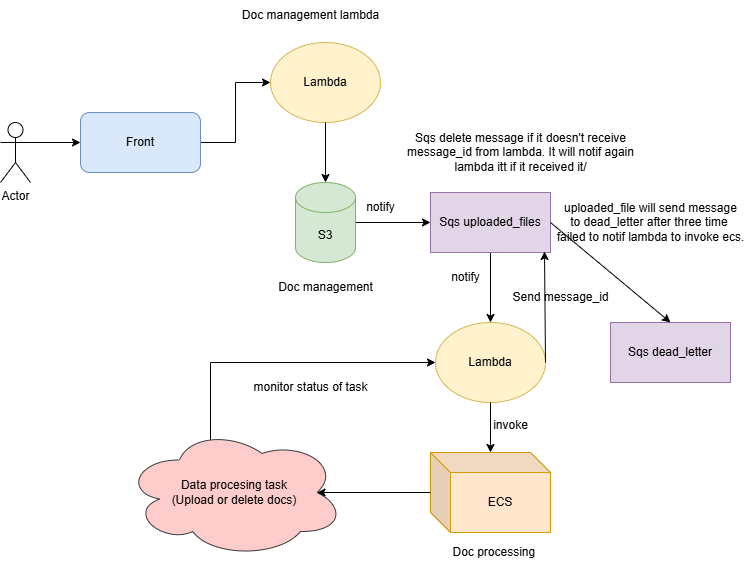

The diagram above was exported from draw.io. Its source (the exported page's mxGraphModel, read from the mxfile embedded in the PNG):
<mxGraphModel dx="1042" dy="539" grid="1" gridSize="10" guides="1" tooltips="1" connect="1" arrows="1" fold="1" page="1" pageScale="1" pageWidth="827" pageHeight="1169" math="0" shadow="0">
  <root>
    <mxCell id="0" />
    <mxCell id="1" parent="0" />
    <mxCell id="ntqQJSiEdxavmOuK30W9-7" style="edgeStyle=orthogonalEdgeStyle;rounded=0;orthogonalLoop=1;jettySize=auto;html=1;exitX=1;exitY=0.5;exitDx=0;exitDy=0;entryX=0;entryY=0.5;entryDx=0;entryDy=0;" parent="1" source="ntqQJSiEdxavmOuK30W9-1" target="ntqQJSiEdxavmOuK30W9-6" edge="1">
      <mxGeometry relative="1" as="geometry" />
    </mxCell>
    <mxCell id="ntqQJSiEdxavmOuK30W9-1" value="Front" style="rounded=1;whiteSpace=wrap;html=1;fillColor=#dae8fc;strokeColor=#6c8ebf;" parent="1" vertex="1">
      <mxGeometry x="150" y="130" width="120" height="60" as="geometry" />
    </mxCell>
    <mxCell id="ntqQJSiEdxavmOuK30W9-2" value="Actor" style="shape=umlActor;verticalLabelPosition=bottom;verticalAlign=top;html=1;outlineConnect=0;" parent="1" vertex="1">
      <mxGeometry x="70" y="140" width="30" height="60" as="geometry" />
    </mxCell>
    <mxCell id="ntqQJSiEdxavmOuK30W9-3" value="" style="endArrow=classic;html=1;rounded=0;exitX=1;exitY=0.3333333333333333;exitDx=0;exitDy=0;exitPerimeter=0;entryX=0;entryY=0.5;entryDx=0;entryDy=0;" parent="1" source="ntqQJSiEdxavmOuK30W9-2" target="ntqQJSiEdxavmOuK30W9-1" edge="1">
      <mxGeometry width="50" height="50" relative="1" as="geometry">
        <mxPoint x="390" y="410" as="sourcePoint" />
        <mxPoint x="440" y="360" as="targetPoint" />
      </mxGeometry>
    </mxCell>
    <mxCell id="ntqQJSiEdxavmOuK30W9-6" value="Lambda" style="ellipse;whiteSpace=wrap;html=1;fillColor=#fff2cc;strokeColor=#d6b656;" parent="1" vertex="1">
      <mxGeometry x="340" y="60" width="110" height="80" as="geometry" />
    </mxCell>
    <mxCell id="ntqQJSiEdxavmOuK30W9-13" style="edgeStyle=orthogonalEdgeStyle;rounded=0;orthogonalLoop=1;jettySize=auto;html=1;exitX=1;exitY=0.5;exitDx=0;exitDy=0;exitPerimeter=0;entryX=0;entryY=0.5;entryDx=0;entryDy=0;" parent="1" source="ntqQJSiEdxavmOuK30W9-8" target="ntqQJSiEdxavmOuK30W9-12" edge="1">
      <mxGeometry relative="1" as="geometry" />
    </mxCell>
    <mxCell id="ntqQJSiEdxavmOuK30W9-8" value="S3" style="shape=cylinder3;whiteSpace=wrap;html=1;boundedLbl=1;backgroundOutline=1;size=15;fillColor=#d5e8d4;strokeColor=#82b366;" parent="1" vertex="1">
      <mxGeometry x="365" y="200" width="60" height="80" as="geometry" />
    </mxCell>
    <mxCell id="ntqQJSiEdxavmOuK30W9-9" value="" style="endArrow=classic;html=1;rounded=0;exitX=0.5;exitY=1;exitDx=0;exitDy=0;" parent="1" source="ntqQJSiEdxavmOuK30W9-6" target="ntqQJSiEdxavmOuK30W9-8" edge="1">
      <mxGeometry width="50" height="50" relative="1" as="geometry">
        <mxPoint x="390" y="410" as="sourcePoint" />
        <mxPoint x="440" y="360" as="targetPoint" />
      </mxGeometry>
    </mxCell>
    <mxCell id="ntqQJSiEdxavmOuK30W9-10" value="Doc management" style="text;html=1;align=center;verticalAlign=middle;resizable=0;points=[];autosize=1;strokeColor=none;fillColor=none;" parent="1" vertex="1">
      <mxGeometry x="335" y="290" width="120" height="30" as="geometry" />
    </mxCell>
    <mxCell id="ntqQJSiEdxavmOuK30W9-11" value="Doc management lambda" style="text;html=1;align=center;verticalAlign=middle;resizable=0;points=[];autosize=1;strokeColor=none;fillColor=none;" parent="1" vertex="1">
      <mxGeometry x="300" y="18" width="160" height="30" as="geometry" />
    </mxCell>
    <mxCell id="ntqQJSiEdxavmOuK30W9-16" value="" style="edgeStyle=orthogonalEdgeStyle;rounded=0;orthogonalLoop=1;jettySize=auto;html=1;" parent="1" source="ntqQJSiEdxavmOuK30W9-12" target="ntqQJSiEdxavmOuK30W9-15" edge="1">
      <mxGeometry relative="1" as="geometry" />
    </mxCell>
    <mxCell id="ntqQJSiEdxavmOuK30W9-12" value="Sqs uploaded_files" style="rounded=0;whiteSpace=wrap;html=1;fillColor=#e1d5e7;strokeColor=#9673a6;" parent="1" vertex="1">
      <mxGeometry x="500" y="210" width="120" height="60" as="geometry" />
    </mxCell>
    <mxCell id="ntqQJSiEdxavmOuK30W9-14" value="notify" style="text;html=1;align=center;verticalAlign=middle;resizable=0;points=[];autosize=1;strokeColor=none;fillColor=none;" parent="1" vertex="1">
      <mxGeometry x="425" y="210" width="50" height="30" as="geometry" />
    </mxCell>
    <mxCell id="ntqQJSiEdxavmOuK30W9-15" value="Lambda" style="ellipse;whiteSpace=wrap;html=1;fillColor=#fff2cc;strokeColor=#d6b656;" parent="1" vertex="1">
      <mxGeometry x="505" y="340" width="110" height="80" as="geometry" />
    </mxCell>
    <mxCell id="ntqQJSiEdxavmOuK30W9-19" value="" style="edgeStyle=orthogonalEdgeStyle;rounded=0;orthogonalLoop=1;jettySize=auto;html=1;exitX=0.5;exitY=1;exitDx=0;exitDy=0;" parent="1" source="ntqQJSiEdxavmOuK30W9-15" target="ntqQJSiEdxavmOuK30W9-18" edge="1">
      <mxGeometry relative="1" as="geometry">
        <mxPoint x="693.96" y="410.01" as="sourcePoint" />
      </mxGeometry>
    </mxCell>
    <mxCell id="ntqQJSiEdxavmOuK30W9-18" value="ECS" style="shape=cube;whiteSpace=wrap;html=1;boundedLbl=1;backgroundOutline=1;darkOpacity=0.05;darkOpacity2=0.1;fillColor=#ffe6cc;strokeColor=#d79b00;" parent="1" vertex="1">
      <mxGeometry x="500" y="470" width="120" height="80" as="geometry" />
    </mxCell>
    <mxCell id="ntqQJSiEdxavmOuK30W9-20" value="Doc processing&amp;nbsp;" style="text;html=1;align=center;verticalAlign=middle;resizable=0;points=[];autosize=1;strokeColor=none;fillColor=none;" parent="1" vertex="1">
      <mxGeometry x="510" y="555" width="110" height="30" as="geometry" />
    </mxCell>
    <mxCell id="ntqQJSiEdxavmOuK30W9-21" value="notify" style="text;html=1;align=center;verticalAlign=middle;resizable=0;points=[];autosize=1;strokeColor=none;fillColor=none;" parent="1" vertex="1">
      <mxGeometry x="510" y="280" width="50" height="30" as="geometry" />
    </mxCell>
    <mxCell id="ntqQJSiEdxavmOuK30W9-24" style="edgeStyle=orthogonalEdgeStyle;rounded=0;orthogonalLoop=1;jettySize=auto;html=1;exitX=0.4;exitY=0.1;exitDx=0;exitDy=0;exitPerimeter=0;entryX=0;entryY=0.5;entryDx=0;entryDy=0;" parent="1" source="ntqQJSiEdxavmOuK30W9-22" target="ntqQJSiEdxavmOuK30W9-15" edge="1">
      <mxGeometry relative="1" as="geometry">
        <mxPoint x="490" y="250" as="targetPoint" />
        <Array as="points">
          <mxPoint x="280" y="458" />
          <mxPoint x="280" y="380" />
        </Array>
      </mxGeometry>
    </mxCell>
    <mxCell id="ntqQJSiEdxavmOuK30W9-22" value="Data procesing task&lt;div&gt;(Upload or delete docs)&lt;/div&gt;" style="ellipse;shape=cloud;whiteSpace=wrap;html=1;fillColor=#ffcccc;strokeColor=#36393d;" parent="1" vertex="1">
      <mxGeometry x="194" y="445" width="220" height="130" as="geometry" />
    </mxCell>
    <mxCell id="ntqQJSiEdxavmOuK30W9-23" value="" style="endArrow=classic;html=1;rounded=0;entryX=0.875;entryY=0.5;entryDx=0;entryDy=0;entryPerimeter=0;" parent="1" source="ntqQJSiEdxavmOuK30W9-18" target="ntqQJSiEdxavmOuK30W9-22" edge="1">
      <mxGeometry width="50" height="50" relative="1" as="geometry">
        <mxPoint x="390" y="410" as="sourcePoint" />
        <mxPoint x="440" y="360" as="targetPoint" />
      </mxGeometry>
    </mxCell>
    <mxCell id="ntqQJSiEdxavmOuK30W9-25" value="monitor status of task" style="text;html=1;align=center;verticalAlign=middle;resizable=0;points=[];autosize=1;strokeColor=none;fillColor=none;" parent="1" vertex="1">
      <mxGeometry x="310" y="390" width="140" height="30" as="geometry" />
    </mxCell>
    <mxCell id="ntqQJSiEdxavmOuK30W9-26" value="" style="endArrow=classic;html=1;rounded=0;exitX=1;exitY=0.5;exitDx=0;exitDy=0;entryX=0.95;entryY=0.983;entryDx=0;entryDy=0;entryPerimeter=0;" parent="1" source="ntqQJSiEdxavmOuK30W9-15" target="ntqQJSiEdxavmOuK30W9-12" edge="1">
      <mxGeometry width="50" height="50" relative="1" as="geometry">
        <mxPoint x="390" y="410" as="sourcePoint" />
        <mxPoint x="440" y="360" as="targetPoint" />
      </mxGeometry>
    </mxCell>
    <mxCell id="ntqQJSiEdxavmOuK30W9-27" value="Send message_id" style="text;html=1;align=center;verticalAlign=middle;resizable=0;points=[];autosize=1;strokeColor=none;fillColor=none;" parent="1" vertex="1">
      <mxGeometry x="570" y="300" width="120" height="30" as="geometry" />
    </mxCell>
    <mxCell id="ntqQJSiEdxavmOuK30W9-29" value="Sqs delete message if it doesn't receive&lt;div&gt;&amp;nbsp;message_id from lambda. It will notif again&amp;nbsp;&lt;/div&gt;&lt;div&gt;lambda itt&amp;nbsp;&lt;span style=&quot;background-color: transparent; color: light-dark(rgb(0, 0, 0), rgb(255, 255, 255));&quot;&gt;if it received it/&lt;/span&gt;&lt;/div&gt;" style="text;html=1;align=center;verticalAlign=middle;resizable=0;points=[];autosize=1;strokeColor=none;fillColor=none;" parent="1" vertex="1">
      <mxGeometry x="460" y="140" width="260" height="60" as="geometry" />
    </mxCell>
    <mxCell id="ntqQJSiEdxavmOuK30W9-30" value="Sqs dead_letter" style="rounded=0;whiteSpace=wrap;html=1;fillColor=#e1d5e7;strokeColor=#9673a6;" parent="1" vertex="1">
      <mxGeometry x="680" y="340" width="120" height="60" as="geometry" />
    </mxCell>
    <mxCell id="ntqQJSiEdxavmOuK30W9-31" value="" style="endArrow=classic;html=1;rounded=0;exitX=1;exitY=0.5;exitDx=0;exitDy=0;entryX=0.5;entryY=0;entryDx=0;entryDy=0;" parent="1" source="ntqQJSiEdxavmOuK30W9-12" target="ntqQJSiEdxavmOuK30W9-30" edge="1">
      <mxGeometry width="50" height="50" relative="1" as="geometry">
        <mxPoint x="390" y="410" as="sourcePoint" />
        <mxPoint x="440" y="360" as="targetPoint" />
      </mxGeometry>
    </mxCell>
    <mxCell id="ntqQJSiEdxavmOuK30W9-32" value="uploaded_file will send message&lt;div&gt;to dead_letter after three time&amp;nbsp;&lt;/div&gt;&lt;div&gt;failed to notif lambda to invoke ecs.&lt;/div&gt;" style="text;html=1;align=center;verticalAlign=middle;resizable=0;points=[];autosize=1;strokeColor=none;fillColor=none;" parent="1" vertex="1">
      <mxGeometry x="615" y="210" width="210" height="60" as="geometry" />
    </mxCell>
    <mxCell id="x3eEfDpDajOtUdQnJ-5W-1" value="invoke" style="text;html=1;align=center;verticalAlign=middle;resizable=0;points=[];autosize=1;strokeColor=none;fillColor=none;" vertex="1" parent="1">
      <mxGeometry x="550" y="428" width="60" height="30" as="geometry" />
    </mxCell>
  </root>
</mxGraphModel>